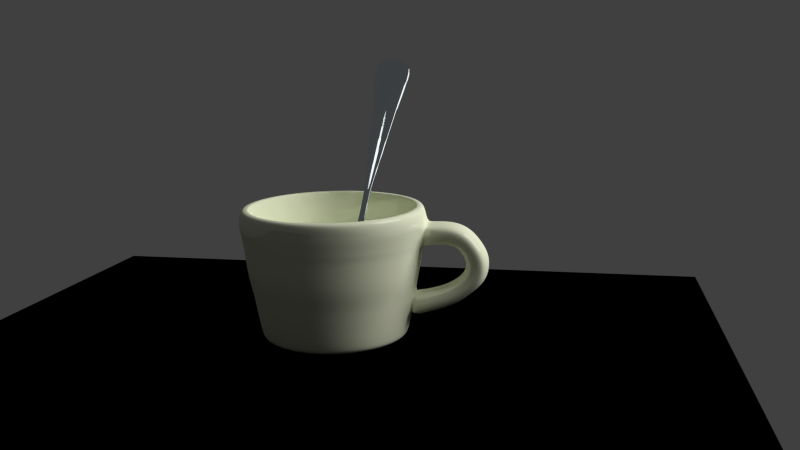 # Source: cup_BA_Fin2.blend  (saved by Blender 2.70.0; exported with 4.5.12 LTS)
import bpy
from mathutils import Matrix  # noqa: F401  (used for matrix-valued properties, if any)

bpy.ops.wm.read_factory_settings(use_empty=True)
scene = bpy.context.scene
scene.name = 'Scene'

# ---- collections
col_collection_1 = bpy.data.collections.new('Collection 1'); scene.collection.children.link(col_collection_1)

# ---- materials (node trees are filled in below, after node groups)
mat_material_003 = bpy.data.materials.new('Material.003')
mat_material_003.alpha_threshold = 0.0
mat_material_003.roughness = 0.5
mat_material_003.line_color = (0.0, 0.0, 0.0, 1.0)
mat_material_001 = bpy.data.materials.new('Material.001')
mat_material_001.alpha_threshold = 0.0
mat_material_001.roughness = 0.5
mat_material_001.line_color = (0.0, 0.0, 0.0, 1.0)
mat_steel = bpy.data.materials.new('Steel')
mat_steel.alpha_threshold = 0.0
mat_steel.preview_render_type = 'CUBE'
mat_steel.roughness = 0.5
mat_steel.line_color = (0.0, 0.0, 0.0, 1.0)
mat_material = bpy.data.materials.new('Material')
mat_material.alpha_threshold = 0.0
mat_material.preview_render_type = 'CUBE'
mat_material.diffuse_color = (0.02742, 0.02567, 0.1679, 1.0)
mat_material.roughness = 0.5
mat_material.line_color = (0.0, 0.0, 0.0, 1.0)

# ---- material node trees
mat_material_003.use_nodes = True; mat_material_003.node_tree.nodes.clear()
_N = mat_material_003.node_tree.nodes; _L = mat_material_003.node_tree.links
n0 = _N.new('ShaderNodeOutputMaterial'); n0.name = 'Material Output'; n0.location = (300, 300)
n1 = _N.new('ShaderNodeEmission'); n1.name = 'Emission'; n1.location = (110, 300)
n1.inputs[0].default_value = (0.8, 0.7925, 0.7698, 1.0)
n1.inputs[1].default_value = 10.0
_L.new(n1.outputs[0], n0.inputs[0])
n0.is_active_output = True
mat_material_001.use_nodes = True; mat_material_001.node_tree.nodes.clear()
_N = mat_material_001.node_tree.nodes; _L = mat_material_001.node_tree.links
n0 = _N.new('ShaderNodeOutputMaterial'); n0.name = 'Material Output'; n0.location = (300, 300)
n1 = _N.new('ShaderNodeMixShader'); n1.name = 'Mix Shader'; n1.location = (110, 300)
n1.inputs[0].default_value = 0.14
n2 = _N.new('ShaderNodeBsdfDiffuse'); n2.name = 'Diffuse BSDF'; n2.location = (-90, 300)
n2.inputs[0].default_value = (0.9577, 1.0, 0.7596, 1.0)
n3 = _N.new('ShaderNodeBsdfAnisotropic'); n3.name = 'Glossy BSDF'; n3.location = (-90, 300)
n3.distribution = 'BECKMANN'
n3.inputs[1].default_value = 0.0
_L.new(n1.outputs[0], n0.inputs[0])
_L.new(n2.outputs[0], n1.inputs[1])
_L.new(n3.outputs[0], n1.inputs[2])
n0.is_active_output = True
mat_steel.use_nodes = True; mat_steel.node_tree.nodes.clear()
_N = mat_steel.node_tree.nodes; _L = mat_steel.node_tree.links
n0 = _N.new('ShaderNodeOutputMaterial'); n0.name = 'Material Output'; n0.location = (300, 300)
n1 = _N.new('ShaderNodeBsdfAnisotropic'); n1.name = 'Anisotropic BSDF'; n1.location = (100, 300)
n1.distribution = 'BECKMANN'
n1.inputs[0].default_value = (0.8735, 0.9611, 1.0, 1.0)
n1.inputs[1].default_value = 0.0
n1.inputs[2].default_value = 0.7
_L.new(n1.outputs[0], n0.inputs[0])
n0.is_active_output = True

# ---- world
world_world = bpy.data.worlds.new('World'); scene.world = world_world
world_world.color = (0.05088, 0.05088, 0.05088)
world_world.use_sun_shadow = False
world_world.sun_shadow_jitter_overblur = 0.0
world_world.cycles.sampling_method = 'MANUAL'
world_world.cycles.sample_map_resolution = 256

# ---- cameras
cam_camera = bpy.data.cameras.new('Camera')
cam_camera.clip_end = 100.0
cam_camera.lens = 35.0
cam_camera.sensor_width = 32.0
cam_camera.sensor_height = 18.0
cam_camera.ortho_scale = 7.314
cam_camera.dof.focus_distance = 0.0

# ---- meshes
me_plane_001 = bpy.data.meshes.new('Plane.001')
me_plane_001.from_pydata([(-1.0, -1.0, 0.0), (1.0, -1.0, 0.0), (-1.0, 1.0, 0.0), (1.0, 1.0, 0.0)], [], [(0, 1, 3, 2)])
me_plane_001.materials.append(mat_material_003)
me_plane_001.use_remesh_preserve_volume = False
me_plane_001.use_remesh_preserve_attributes = False
me_plane_001.use_mirror_vertex_groups = False
me_plane_001.update()
me_cylinder = bpy.data.meshes.new('Cylinder')
me_cylinder.from_pydata([(1.059, 0.2073, 0.5545), (1.067, 0.1995, 0.6003), (1.075, 0.1703, 0.6432), (1.081, 0.1117, 0.6751), (1.084, 0.01547, 0.6876), (1.082, -0.08353, 0.6805), (1.078, -0.1467, 0.6575), (1.07, -0.1769, 0.6163), (1.059, -0.1769, 0.5545), (1.047, -0.1608, 0.4918), (1.04, -0.1324, 0.4507), (1.036, -0.07816, 0.4282), (1.034, 0.01547, 0.4214), (1.037, 0.1117, 0.4339), (1.042, 0.1703, 0.4658), (1.05, 0.1995, 0.5088), (1.292, 0.2073, 0.5859), (1.303, 0.1995, 0.6253), (1.312, 0.1703, 0.6624), (1.32, 0.1117, 0.6898), (1.323, 0.01547, 0.7006), (1.321, -0.08353, 0.6945), (1.316, -0.1467, 0.6747), (1.306, -0.1769, 0.6392), (1.292, -0.1769, 0.5859), (1.278, -0.1608, 0.5319), (1.268, -0.1324, 0.4965), (1.263, -0.07816, 0.4771), (1.262, 0.01547, 0.4713), (1.264, 0.1117, 0.482), (1.272, 0.1703, 0.5095), (1.282, 0.1995, 0.5465), (1.455, 0.2073, 0.5204), (1.474, 0.1995, 0.5564), (1.492, 0.1703, 0.5902), (1.506, 0.1117, 0.6153), (1.511, 0.01547, 0.6251), (1.508, -0.08353, 0.6195), (1.498, -0.1467, 0.6014), (1.481, -0.1769, 0.569), (1.455, -0.1769, 0.5204), (1.428, -0.1608, 0.4711), (1.411, -0.1324, 0.4388), (1.401, -0.07816, 0.4211), (1.399, 0.01547, 0.4158), (1.404, 0.1117, 0.4256), (1.417, 0.1703, 0.4507), (1.435, 0.1995, 0.4845), (1.545, 0.2073, 0.3981), (1.578, 0.1995, 0.4242), (1.609, 0.1703, 0.4488), (1.631, 0.1117, 0.467), (1.64, 0.01547, 0.4742), (1.635, -0.08353, 0.4701), (1.619, -0.1467, 0.457), (1.589, -0.1769, 0.4334), (1.545, -0.1769, 0.3981), (1.5, -0.1608, 0.3622), (1.47, -0.1324, 0.3387), (1.454, -0.07816, 0.3259), (1.449, 0.01547, 0.322), (1.458, 0.1117, 0.3291), (1.481, 0.1703, 0.3473), (1.512, 0.1995, 0.3719), (1.595, 0.2073, 0.3076), (1.637, 0.1995, 0.3177), (1.676, 0.1703, 0.3272), (1.706, 0.1117, 0.3342), (1.717, 0.01547, 0.337), (1.71, -0.08353, 0.3354), (1.689, -0.1467, 0.3303), (1.652, -0.1769, 0.3212), (1.595, -0.1769, 0.3076), (1.538, -0.1608, 0.2937), (1.5, -0.1324, 0.2846), (1.48, -0.07816, 0.2797), (1.473, 0.01547, 0.2782), (1.485, 0.1117, 0.2809), (1.514, 0.1703, 0.288), (1.553, 0.1995, 0.2975), (1.598, 0.2073, 0.2018), (1.641, 0.1995, 0.1962), (1.681, 0.1703, 0.191), (1.711, 0.1117, 0.1871), (1.723, 0.01547, 0.1856), (1.716, -0.08353, 0.1864), (1.695, -0.1467, 0.1893), (1.656, -0.1769, 0.1943), (1.598, -0.1769, 0.2018), (1.54, -0.1608, 0.2095), (1.501, -0.1324, 0.2145), (1.48, -0.07816, 0.2173), (1.474, 0.01547, 0.2181), (1.485, 0.1117, 0.2166), (1.515, 0.1703, 0.2127), (1.555, 0.1995, 0.2074), (1.559, 0.2073, 0.08687), (1.598, 0.1995, 0.07021), (1.635, 0.1703, 0.05456), (1.662, 0.1117, 0.04295), (1.673, 0.01547, 0.0384), (1.667, -0.08353, 0.04099), (1.647, -0.1467, 0.04937), (1.612, -0.1769, 0.06438), (1.559, -0.1769, 0.08687), (1.505, -0.1608, 0.1097), (1.469, -0.1324, 0.1247), (1.45, -0.07816, 0.1329), (1.444, 0.01547, 0.1353), (1.455, 0.1117, 0.1308), (1.482, 0.1703, 0.1192), (1.519, 0.1995, 0.1035), (1.44, 0.2073, -0.01453), (1.468, 0.1995, -0.03854), (1.494, 0.1703, -0.0611), (1.514, 0.1117, -0.07784), (1.522, 0.01547, -0.0844), (1.517, -0.08353, -0.08066), (1.503, -0.1467, -0.06858), (1.478, -0.1769, -0.04695), (1.44, -0.1769, -0.01453), (1.401, -0.1608, 0.01841), (1.376, -0.1324, 0.03998), (1.362, -0.07816, 0.05177), (1.358, 0.01547, 0.05534), (1.366, 0.1117, 0.04878), (1.385, 0.1703, 0.03204), (1.412, 0.1995, 0.009476), (1.323, 0.2073, -0.09411), (1.355, 0.1995, -0.1205), (1.385, 0.1703, -0.1453), (1.407, 0.1117, -0.1637), (1.416, 0.01547, -0.1709), (1.411, -0.08353, -0.1668), (1.395, -0.1467, -0.1535), (1.366, -0.1769, -0.1297), (1.323, -0.1769, -0.09411), (1.279, -0.1608, -0.0579), (1.25, -0.1324, -0.03419), (1.234, -0.07816, -0.02123), (1.229, 0.01547, -0.01731), (1.238, 0.1117, -0.02452), (1.26, 0.1703, -0.04292), (1.29, 0.1995, -0.06772), (1.205, 0.2073, -0.1409), (1.237, 0.1995, -0.1719), (1.267, 0.1703, -0.201), (1.289, 0.1117, -0.2226), (1.298, 0.01547, -0.2311), (1.293, -0.08353, -0.2263), (1.277, -0.1467, -0.2107), (1.248, -0.1769, -0.1828), (1.205, -0.1769, -0.1409), (1.162, -0.1608, -0.09838), (1.133, -0.1324, -0.07052), (1.117, -0.07816, -0.05531), (1.113, 0.01547, -0.0507), (1.121, 0.1117, -0.05917), (1.144, 0.1703, -0.08078), (1.173, 0.1995, -0.1099), (1.069, 0.2046, -0.1834), (1.092, 0.1968, -0.2181), (1.114, 0.1681, -0.2507), (1.13, 0.1103, -0.2749), (1.136, 0.01547, -0.2843), (1.133, -0.08209, -0.2789), (1.121, -0.1443, -0.2615), (1.1, -0.1741, -0.2303), (1.069, -0.1741, -0.1834), (1.037, -0.1582, -0.1359), (1.017, -0.1302, -0.1047), (1.005, -0.0768, -0.08768), (1.002, 0.01547, -0.08253), (1.008, 0.1103, -0.092), (1.024, 0.1681, -0.1162), (1.046, 0.1968, -0.1488), (0.9151, 0.2073, -0.2193), (0.9083, 0.1995, -0.2656), (0.902, 0.1703, -0.3091), (0.8972, 0.1117, -0.3414), (0.8954, 0.01547, -0.3541), (0.8964, -0.08353, -0.3469), (0.8998, -0.1467, -0.3236), (0.9059, -0.1769, -0.2819), (0.9151, -0.1769, -0.2193), (0.9244, -0.1608, -0.1558), (0.9305, -0.1324, -0.1141), (0.9338, -0.07816, -0.09141), (0.9348, 0.01547, -0.08452), (0.933, 0.1117, -0.09717), (0.9283, 0.1703, -0.1295), (0.9219, 0.1995, -0.173), (2.502e-08, 6.005e-08, -0.6235), (2.502e-08, 0.7827, -0.6235), (-1.105e-09, 1.054, 0.8323), (0.1527, 0.7677, -0.6235), (0.1964, 1.034, 0.8323), (0.2995, 0.7231, -0.6235), (0.3852, 0.9741, 0.8323), (0.4348, 0.6508, -0.6235), (0.5593, 0.8767, 0.8323), (0.5535, 0.5535, -0.6235), (0.7118, 0.7455, 0.8323), (0.6508, 0.4348, -0.6235), (0.837, 0.5858, 0.8323), (0.7231, 0.2995, -0.6235), (0.93, 0.4035, 0.8323), (0.7677, 0.1527, -0.6235), (0.9873, 0.2057, 0.8323), (0.7827, 1.191e-07, -0.6235), (1.007, 6.44e-08, 0.8323), (0.7677, -0.1527, -0.6235), (0.9873, -0.2057, 0.8323), (0.7231, -0.2995, -0.6235), (0.93, -0.4035, 0.8323), (0.6508, -0.4348, -0.6235), (0.837, -0.5858, 0.8323), (0.5535, -0.5535, -0.6235), (0.7118, -0.7455, 0.8323), (0.4348, -0.6508, -0.6235), (0.5593, -0.8767, 0.8323), (0.2995, -0.7231, -0.6235), (0.3852, -0.9741, 0.8323), (0.1527, -0.7677, -0.6235), (0.1964, -1.034, 0.8323), (-2.3e-07, -0.7827, -0.6235), (-3.291e-07, -1.054, 0.8323), (-0.1527, -0.7677, -0.6235), (-0.1964, -1.034, 0.8323), (-0.2995, -0.7231, -0.6235), (-0.3852, -0.9741, 0.8323), (-0.4348, -0.6508, -0.6235), (-0.5593, -0.8767, 0.8323), (-0.5535, -0.5535, -0.6235), (-0.7118, -0.7455, 0.8323), (-0.6508, -0.4348, -0.6235), (-0.837, -0.5858, 0.8323), (-0.7231, -0.2995, -0.6235), (-0.93, -0.4035, 0.8323), (-0.7677, -0.1527, -0.6235), (-0.9873, -0.2057, 0.8323), (-0.7827, 8.158e-07, -0.6235), (-1.007, 1.003e-06, 0.8323), (-0.7677, 0.1527, -0.6235), (-0.9873, 0.2057, 0.8323), (-0.7231, 0.2995, -0.6235), (-0.93, 0.4035, 0.8323), (-0.6508, 0.4348, -0.6235), (-0.837, 0.5858, 0.8323), (-0.5535, 0.5535, -0.6235), (-0.7118, 0.7455, 0.8323), (-0.4348, 0.6508, -0.6235), (-0.5593, 0.8767, 0.8323), (-0.2995, 0.7231, -0.6235), (-0.3852, 0.9741, 0.8323), (-0.1527, 0.7677, -0.6235), (-0.1964, 1.034, 0.8323), (2.096e-08, 0.8235, -0.5579), (1.121e-08, 0.9067, -0.08121), (-0.0007991, 0.9685, 0.2421), (-1.475e-09, 1.027, 0.6384), (0.2004, 1.007, 0.6384), (0.1881, 0.9499, 0.2421), (0.1769, 0.8893, -0.08121), (0.1607, 0.8077, -0.5579), (0.393, 0.9489, 0.6384), (0.3698, 0.8948, 0.2421), (0.347, 0.8377, -0.08121), (0.3151, 0.7608, -0.5579), (0.5706, 0.8539, 0.6384), (0.5373, 0.8053, 0.2421), (0.5037, 0.7539, -0.08121), (0.4575, 0.6847, -0.5579), (0.7262, 0.7262, 0.6384), (0.684, 0.6848, 0.2421), (0.6412, 0.6412, -0.08121), (0.5823, 0.5823, -0.5579), (0.8539, 0.5706, 0.6384), (0.8045, 0.5381, 0.2421), (0.7539, 0.5037, -0.08121), (0.6847, 0.4575, -0.5579), (0.9489, 0.393, 0.6384), (0.894, 0.3706, 0.2421), (0.8377, 0.347, -0.08121), (0.7608, 0.3151, -0.5579), (1.007, 0.2004, 0.6384), (0.9491, 0.1889, 0.2421), (0.8717, 0.2118, -0.08121), (0.8077, 0.1607, -0.5579), (0.9677, 2.44e-07, 0.2421), (0.9058, 0.01312, -0.08121), (0.8235, 1.125e-07, -0.5579), (1.007, -0.2004, 0.6384), (0.9491, -0.1889, 0.2421), (0.8884, -0.1638, -0.08121), (0.8077, -0.1607, -0.5579), (0.9489, -0.393, 0.6384), (0.894, -0.3706, 0.2421), (0.8377, -0.347, -0.08121), (0.7608, -0.3151, -0.5579), (0.8539, -0.5706, 0.6384), (0.8045, -0.5381, 0.2421), (0.7539, -0.5037, -0.08121), (0.6847, -0.4575, -0.5579), (0.7262, -0.7262, 0.6384), (0.684, -0.6848, 0.2421), (0.6412, -0.6412, -0.08121), (0.5823, -0.5823, -0.5579), (0.5706, -0.8539, 0.6384), (0.5373, -0.8053, 0.2421), (0.5037, -0.7539, -0.08121), (0.4575, -0.6847, -0.5579), (0.393, -0.9489, 0.6384), (0.3698, -0.8948, 0.2421), (0.347, -0.8377, -0.08121), (0.3151, -0.7608, -0.5579), (0.2004, -1.007, 0.6384), (0.1881, -0.9499, 0.2421), (0.1769, -0.8893, -0.08121), (0.1607, -0.8077, -0.5579), (-3.361e-07, -1.027, 0.6384), (-0.0007994, -0.9685, 0.2421), (-2.842e-07, -0.9067, -0.08121), (-2.474e-07, -0.8235, -0.5579), (-0.2004, -1.007, 0.6384), (-0.1897, -0.9499, 0.2421), (-0.1769, -0.8893, -0.08121), (-0.1607, -0.8077, -0.5579), (-0.393, -0.9489, 0.6384), (-0.3714, -0.8948, 0.2421), (-0.347, -0.8377, -0.08121), (-0.3151, -0.7608, -0.5579), (-0.5706, -0.8539, 0.6384), (-0.5389, -0.8053, 0.2421), (-0.5037, -0.7539, -0.08121), (-0.4575, -0.6847, -0.5579), (-0.7262, -0.7262, 0.6384), (-0.6856, -0.6848, 0.2421), (-0.6412, -0.6412, -0.08121), (-0.5823, -0.5823, -0.5579), (-0.8539, -0.5706, 0.6384), (-0.8061, -0.5381, 0.2421), (-0.7539, -0.5037, -0.08121), (-0.6847, -0.4575, -0.5579), (-0.9489, -0.393, 0.6384), (-0.8956, -0.3706, 0.2421), (-0.8377, -0.347, -0.08121), (-0.7608, -0.3151, -0.5579), (-1.007, -0.2004, 0.6384), (-0.9507, -0.1889, 0.2421), (-0.8893, -0.1769, -0.08121), (-0.8077, -0.1607, -0.5579), (-1.027, 9.84e-07, 0.6384), (-0.9693, 1.106e-06, 0.2421), (-0.9067, 9.034e-07, -0.08121), (-0.8235, 8.455e-07, -0.5579), (-1.007, 0.2004, 0.6384), (-0.9507, 0.1889, 0.2421), (-0.8893, 0.1769, -0.08121), (-0.8077, 0.1607, -0.5579), (-0.9489, 0.393, 0.6384), (-0.8956, 0.3706, 0.2421), (-0.8377, 0.347, -0.08121), (-0.7608, 0.3151, -0.5579), (-0.8539, 0.5706, 0.6384), (-0.8061, 0.5381, 0.2421), (-0.7539, 0.5038, -0.08121), (-0.6847, 0.4575, -0.5579), (-0.7262, 0.7262, 0.6384), (-0.6856, 0.6848, 0.2421), (-0.6412, 0.6412, -0.08121), (-0.5823, 0.5823, -0.5579), (-0.5706, 0.8539, 0.6384), (-0.5389, 0.8053, 0.2421), (-0.5037, 0.7539, -0.08121), (-0.4575, 0.6847, -0.5579), (-0.393, 0.9489, 0.6384), (-0.3714, 0.8948, 0.2421), (-0.347, 0.8377, -0.08121), (-0.3151, 0.7608, -0.5579), (-0.2004, 1.007, 0.6384), (-0.1897, 0.9499, 0.2421), (-0.1769, 0.8893, -0.08121), (-0.1607, 0.8077, -0.5579), (4.736e-09, 0.9954, 0.8468), (0.1854, 0.9763, 0.8468), (0.3637, 0.9196, 0.8468), (0.528, 0.8276, 0.8468), (0.672, 0.7039, 0.8468), (0.7902, 0.553, 0.8468), (0.878, 0.3809, 0.8468), (0.9321, 0.1942, 0.8468), (0.9503, 7.684e-08, 0.8468), (0.9321, -0.1942, 0.8468), (0.878, -0.3809, 0.8468), (0.7902, -0.553, 0.8468), (0.672, -0.7039, 0.8468), (0.528, -0.8276, 0.8468), (0.3637, -0.9196, 0.8468), (0.1854, -0.9763, 0.8468), (-3.049e-07, -0.9954, 0.8468), (-0.1854, -0.9763, 0.8468), (-0.3637, -0.9196, 0.8468), (-0.528, -0.8276, 0.8468), (-0.672, -0.7039, 0.8468), (-0.7902, -0.553, 0.8468), (-0.878, -0.3809, 0.8468), (-0.9321, -0.1942, 0.8468), (-0.9503, 9.628e-07, 0.8468), (-0.9321, 0.1942, 0.8468), (-0.878, 0.3809, 0.8468), (-0.7902, 0.553, 0.8468), (-0.672, 0.7039, 0.8468), (-0.528, 0.8276, 0.8468), (-0.3637, 0.9196, 0.8468), (-0.1854, 0.9763, 0.8468), (8.205e-09, 0.9658, 0.8382), (0.1799, 0.9472, 0.8382), (0.3529, 0.8922, 0.8382), (0.5123, 0.803, 0.8382), (0.652, 0.6829, 0.8382), (0.7667, 0.5365, 0.8382), (0.8519, 0.3696, 0.8382), (0.9043, 0.1884, 0.8382), (0.9221, 8.276e-08, 0.8382), (0.9043, -0.1884, 0.8382), (0.8519, -0.3696, 0.8382), (0.7667, -0.5365, 0.8382), (0.652, -0.6829, 0.8382), (0.5123, -0.803, 0.8382), (0.3529, -0.8922, 0.8382), (0.1799, -0.9472, 0.8382), (-2.922e-07, -0.9658, 0.8382), (-0.1799, -0.9472, 0.8382), (-0.3529, -0.8922, 0.8382), (-0.5123, -0.803, 0.8382), (-0.652, -0.6829, 0.8382), (-0.7667, -0.5365, 0.8382), (-0.8519, -0.3696, 0.8382), (-0.9043, -0.1884, 0.8382), (-0.9221, 9.424e-07, 0.8382), (-0.9043, 0.1884, 0.8382), (-0.8519, 0.3696, 0.8382), (-0.7667, 0.5365, 0.8382), (-0.652, 0.6829, 0.8382), (-0.5123, 0.803, 0.8382), (-0.3529, 0.8922, 0.8382), (-0.1799, 0.9472, 0.8382), (8.205e-09, 0.9658, 0.8382), (0.1799, 0.9472, 0.8382), (0.3529, 0.8922, 0.8382), (0.5123, 0.803, 0.8382), (0.652, 0.6829, 0.8382), (0.7667, 0.5365, 0.8382), (0.8519, 0.3696, 0.8382), (0.9043, 0.1884, 0.8382), (0.9221, 8.276e-08, 0.8382), (0.9043, -0.1884, 0.8382), (0.8519, -0.3696, 0.8382), (0.7667, -0.5365, 0.8382), (0.652, -0.6829, 0.8382), (0.5123, -0.803, 0.8382), (0.3529, -0.8922, 0.8382), (0.1799, -0.9472, 0.8382), (-2.922e-07, -0.9658, 0.8382), (-0.1799, -0.9472, 0.8382), (-0.3529, -0.8922, 0.8382), (-0.5123, -0.803, 0.8382), (-0.652, -0.6829, 0.8382), (-0.7667, -0.5365, 0.8382), (-0.8519, -0.3696, 0.8382), (-0.9043, -0.1884, 0.8382), (-0.9221, 9.424e-07, 0.8382), (-0.9043, 0.1884, 0.8382), (-0.8519, 0.3696, 0.8382), (-0.7667, 0.5365, 0.8382), (-0.652, 0.6829, 0.8382), (-0.5123, 0.803, 0.8382), (-0.3529, 0.8922, 0.8382), (-0.1799, 0.9472, 0.8382), (3.066e-08, 0.7654, -0.4834), (0.1493, 0.7506, -0.4834), (0.2929, 0.7071, -0.4834), (0.4252, 0.6364, -0.4834), (0.5412, 0.5412, -0.4834), (0.6364, 0.4252, -0.4834), (0.7071, 0.2929, -0.4834), (0.7506, 0.1493, -0.4834), (0.7654, 1.251e-07, -0.4834), (0.7506, -0.1493, -0.4834), (0.7071, -0.2929, -0.4834), (0.6364, -0.4252, -0.4834), (0.5412, -0.5412, -0.4834), (0.4252, -0.6364, -0.4834), (0.2929, -0.7071, -0.4834), (0.1493, -0.7506, -0.4834), (-2.187e-07, -0.7654, -0.4834), (-0.1493, -0.7506, -0.4834), (-0.2929, -0.7071, -0.4834), (-0.4252, -0.6364, -0.4834), (-0.5412, -0.5412, -0.4834), (-0.6364, -0.4252, -0.4834), (-0.7071, -0.2929, -0.4834), (-0.7506, -0.1493, -0.4834), (-0.7654, 8.064e-07, -0.4834), (-0.7506, 0.1493, -0.4834), (-0.7071, 0.2929, -0.4834), (-0.6364, 0.4252, -0.4834), (-0.5412, 0.5412, -0.4834), (-0.4252, 0.6364, -0.4834), (-0.2929, 0.7071, -0.4834), (-0.1493, 0.7506, -0.4834), (1.309e-07, 2.906e-07, -0.4834), (2.43e-09, 0.9873, 0.4207), (0.1926, 0.9684, 0.4207), (0.3778, 0.9122, 0.4207), (0.5485, 0.8209, 0.4207), (0.6982, 0.6982, 0.4207), (0.8209, 0.5485, 0.4207), (0.9122, 0.3778, 0.4207), (0.9684, 0.1926, 0.4207), (0.9873, 7.848e-08, 0.4207), (0.9684, -0.1926, 0.4207), (0.9122, -0.3778, 0.4207), (0.8209, -0.5485, 0.4207), (0.6982, -0.6982, 0.4207), (0.5485, -0.8209, 0.4207), (0.3778, -0.9122, 0.4207), (0.1926, -0.9684, 0.4207), (-3.193e-07, -0.9873, 0.4207), (-0.1926, -0.9684, 0.4207), (-0.3778, -0.9122, 0.4207), (-0.5485, -0.8209, 0.4207), (-0.6982, -0.6982, 0.4207), (-0.821, -0.5485, 0.4207), (-0.9122, -0.3778, 0.4207), (-0.9684, -0.1926, 0.4207), (-0.9873, 9.573e-07, 0.4207), (-0.9684, 0.1926, 0.4207), (-0.9122, 0.3778, 0.4207), (-0.8209, 0.5485, 0.4207), (-0.6982, 0.6982, 0.4207), (-0.5485, 0.821, 0.4207), (-0.3778, 0.9122, 0.4207), (-0.1926, 0.9684, 0.4207), (-2.364e-09, 1.035, 0.7127), (0.2019, 1.015, 0.7127), (0.3961, 0.9563, 0.7127), (0.5751, 0.8607, 0.7127), (0.732, 0.732, 0.7127), (0.8607, 0.5751, 0.7127), (0.9563, 0.3961, 0.7127), (1.015, 0.2019, 0.7127), (1.035, 6.822e-08, 0.7127), (1.015, -0.2019, 0.7127), (0.9563, -0.3961, 0.7127), (0.8607, -0.5751, 0.7127), (0.732, -0.732, 0.7127), (0.5751, -0.8607, 0.7127), (0.3961, -0.9563, 0.7127), (0.2019, -1.015, 0.7127), (-3.397e-07, -1.035, 0.7127), (-0.2019, -1.015, 0.7127), (-0.3961, -0.9563, 0.7127), (-0.5751, -0.8607, 0.7127), (-0.732, -0.732, 0.7127), (-0.8607, -0.5751, 0.7127), (-0.9563, -0.3961, 0.7127), (-1.015, -0.2019, 0.7127), (-1.035, 9.896e-07, 0.7127), (-1.015, 0.2019, 0.7127), (-0.9563, 0.3961, 0.7127), (-0.8607, 0.5751, 0.7127), (-0.732, 0.732, 0.7127), (-0.5751, 0.8607, 0.7127), (-0.3961, 0.9563, 0.7127), (-0.2019, 1.015, 0.7127), (1.312e-08, 0.8904, -0.1747), (0.1737, 0.8733, -0.1747), (0.3407, 0.8226, -0.1747), (0.4947, 0.7403, -0.1747), (0.6296, 0.6296, -0.1747), (0.7403, 0.4947, -0.1747), (0.8226, 0.3407, -0.1747), (0.8566, 0.1955, -0.1747), (0.8733, -0.1737, -0.1747), (0.8226, -0.3407, -0.1747), (0.7403, -0.4947, -0.1747), (0.6296, -0.6296, -0.1747), (0.4947, -0.7403, -0.1747), (0.3407, -0.8226, -0.1747), (0.1737, -0.8733, -0.1747), (-2.77e-07, -0.8904, -0.1747), (-0.1737, -0.8733, -0.1747), (-0.3407, -0.8226, -0.1747), (-0.4947, -0.7403, -0.1747), (-0.6296, -0.6296, -0.1747), (-0.7403, -0.4947, -0.1747), (-0.8226, -0.3407, -0.1747), (-0.8733, -0.1737, -0.1747), (-0.8904, 8.92e-07, -0.1747), (-0.8733, 0.1737, -0.1747), (-0.8226, 0.3407, -0.1747), (-0.7403, 0.4947, -0.1747), (-0.6296, 0.6296, -0.1747), (-0.4947, 0.7403, -0.1747), (-0.3407, 0.8226, -0.1747), (-0.1737, 0.8733, -0.1747), (1.686e-08, 0.8585, -0.3574), (0.1675, 0.842, -0.3574), (0.3285, 0.7932, -0.3574), (0.477, 0.7138, -0.3574), (0.6071, 0.6071, -0.3574), (0.7138, 0.477, -0.3574), (0.7932, 0.3285, -0.3574), (0.842, 0.1675, -0.3574), (0.8585, 1.057e-07, -0.3574), (0.842, -0.1675, -0.3574), (0.7932, -0.3285, -0.3574), (0.7138, -0.477, -0.3574), (0.6071, -0.6071, -0.3574), (0.477, -0.7138, -0.3574), (0.3285, -0.7932, -0.3574), (0.1675, -0.842, -0.3574), (-2.629e-07, -0.8585, -0.3574), (-0.1675, -0.842, -0.3574), (-0.3285, -0.7932, -0.3574), (-0.477, -0.7138, -0.3574), (-0.6071, -0.6071, -0.3574), (-0.7138, -0.477, -0.3574), (-0.7932, -0.3285, -0.3574), (-0.842, -0.1675, -0.3574), (-0.8585, 8.698e-07, -0.3574), (-0.842, 0.1675, -0.3574), (-0.7932, 0.3285, -0.3574), (-0.7138, 0.477, -0.3574), (-0.6071, 0.6071, -0.3574), (-0.477, 0.7138, -0.3574), (-0.3285, 0.7932, -0.3574), (-0.1675, 0.842, -0.3574), (0.897, 0.1023, -0.08121), (0.9583, 0.09523, 0.2421), (0.9778, 0.09708, 0.4207), (0.1966, 0.9884, 0.5326), (0.3856, 0.931, 0.5326), (0.5599, 0.8379, 0.5326), (0.7126, 0.7126, 0.5326), (0.8379, 0.5599, 0.5326), (0.931, 0.3856, 0.5326), (0.9884, 0.1966, 0.5326), (0.9884, -0.1966, 0.5326), (0.931, -0.3856, 0.5326), (0.8379, -0.5599, 0.5326), (0.7126, -0.7126, 0.5326), (0.5599, -0.8379, 0.5326), (0.3856, -0.931, 0.5326), (0.1966, -0.9884, 0.5326), (-3.279e-07, -1.008, 0.5326), (-0.1966, -0.9884, 0.5326), (-0.3856, -0.931, 0.5326), (-0.5599, -0.8379, 0.5326), (-0.7126, -0.7126, 0.5326), (-0.8379, -0.5599, 0.5326), (-0.931, -0.3856, 0.5326), (-0.9884, -0.1966, 0.5326), (-1.008, 9.71e-07, 0.5326), (-0.9884, 0.1966, 0.5326), (-0.931, 0.3856, 0.5326), (-0.8379, 0.5599, 0.5326), (-0.7126, 0.7126, 0.5326), (-0.5599, 0.8379, 0.5326), (-0.3856, 0.931, 0.5326), (-0.1966, 0.9884, 0.5326), (4.23e-10, 1.008, 0.5326), (0.897, -0.0764, -0.08121), (0.9583, -0.09561, 0.2421), (0.9777, -0.09747, 0.4207), (1.565e-08, 0.8688, -0.2984), (0.1695, 0.8521, -0.2984), (0.3325, 0.8027, -0.2984), (0.4827, 0.7224, -0.2984), (0.6143, 0.6143, -0.2984), (0.7224, 0.4827, -0.2984), (0.8027, 0.3325, -0.2984), (0.8467, 0.1765, -0.2984), (0.8521, -0.1695, -0.2984), (0.8027, -0.3325, -0.2984), (0.7224, -0.4827, -0.2984), (0.6143, -0.6143, -0.2984), (0.4827, -0.7224, -0.2984), (0.3325, -0.8027, -0.2984), (0.1695, -0.8521, -0.2984), (-2.674e-07, -0.8688, -0.2984), (-0.1695, -0.8521, -0.2984), (-0.3325, -0.8027, -0.2984), (-0.4827, -0.7224, -0.2984), (-0.6143, -0.6143, -0.2984), (-0.7224, -0.4827, -0.2984), (-0.8027, -0.3325, -0.2984), (-0.8521, -0.1695, -0.2984), (-0.8688, 8.77e-07, -0.2984), (-0.8521, 0.1695, -0.2984), (-0.8027, 0.3325, -0.2984), (-0.7224, 0.4827, -0.2984), (-0.6143, 0.6143, -0.2984), (-0.4827, 0.7224, -0.2984), (-0.3325, 0.8027, -0.2984), (-0.1695, 0.8521, -0.2984), (-0.0009344, 0.9476, 0.08555), (0.1839, 0.9294, 0.08555), (0.3617, 0.8755, 0.08555), (0.5255, 0.7879, 0.08555), (0.6691, 0.6701, 0.08555), (0.787, 0.5265, 0.08555), (0.8745, 0.3626, 0.08555), (0.9199, 0.2019, 0.08555), (0.9462, 0.0064, 0.08555), (0.928, -0.1785, 0.08555), (0.8745, -0.3626, 0.08555), (0.787, -0.5265, 0.08555), (0.6691, -0.6701, 0.08555), (0.5255, -0.7879, 0.08555), (0.3617, -0.8755, 0.08555), (0.1839, -0.9294, 0.08555), (-0.0009348, -0.9476, 0.08555), (-0.1858, -0.9294, 0.08555), (-0.3636, -0.8755, 0.08555), (-0.5274, -0.7879, 0.08555), (-0.671, -0.6701, 0.08555), (-0.7888, -0.5265, 0.08555), (-0.8764, -0.3626, 0.08555), (-0.9303, -0.1849, 0.08555), (-0.9485, -1.083e-05, 0.08555), (-0.9303, 0.1849, 0.08555), (-0.8764, 0.3626, 0.08555), (-0.7888, 0.5265, 0.08555), (-0.671, 0.6701, 0.08555), (-0.5274, 0.7879, 0.08555), (-0.3636, 0.8755, 0.08555), (-0.1858, 0.9294, 0.08555), (0.937, 0.09957, 0.08555), (0.937, -0.08715, 0.08555), (0.1951, 0.9806, 0.4766), (0.3827, 0.9237, 0.4766), (0.5556, 0.8313, 0.4766), (0.7071, 0.707, 0.4766), (0.8314, 0.5555, 0.4766), (0.9238, 0.3826, 0.4766), (0.9807, 0.1951, 0.4766), (0.9807, -0.1951, 0.4766), (0.9238, -0.3826, 0.4766), (0.8314, -0.5555, 0.4766), (0.7071, -0.707, 0.4766), (0.5556, -0.8313, 0.4766), (0.3827, -0.9237, 0.4766), (0.1951, -0.9806, 0.4766), (7.394e-05, -0.9998, 0.4766), (-0.195, -0.9806, 0.4766), (-0.3826, -0.9237, 0.4766), (-0.5554, -0.8313, 0.4766), (-0.7069, -0.707, 0.4766), (-0.8313, -0.5555, 0.4766), (-0.9237, -0.3826, 0.4766), (-0.9806, -0.1951, 0.4766), (-0.9998, 9.657e-07, 0.4766), (-0.9806, 0.1951, 0.4766), (-0.9237, 0.3826, 0.4766), (-0.8313, 0.5555, 0.4766), (-0.7069, 0.707, 0.4766), (-0.5554, 0.8313, 0.4766), (-0.3825, 0.9237, 0.4766), (-0.195, 0.9806, 0.4766), (7.426e-05, 0.9998, 0.4766)], [], [(0, 16, 31, 15), (1, 17, 16, 0), (2, 18, 17, 1), (3, 19, 18, 2), (4, 20, 19, 3), (5, 21, 20, 4), (6, 22, 21, 5), (7, 23, 22, 6), (8, 24, 23, 7), (9, 25, 24, 8), (10, 26, 25, 9), (11, 27, 26, 10), (12, 28, 27, 11), (13, 29, 28, 12), (14, 30, 29, 13), (15, 31, 30, 14), (16, 32, 47, 31), (17, 33, 32, 16), (18, 34, 33, 17), (19, 35, 34, 18), (20, 36, 35, 19), (21, 37, 36, 20), (22, 38, 37, 21), (23, 39, 38, 22), (24, 40, 39, 23), (25, 41, 40, 24), (26, 42, 41, 25), (27, 43, 42, 26), (28, 44, 43, 27), (29, 45, 44, 28), (30, 46, 45, 29), (31, 47, 46, 30), (32, 48, 63, 47), (33, 49, 48, 32), (34, 50, 49, 33), (35, 51, 50, 34), (36, 52, 51, 35), (37, 53, 52, 36), (38, 54, 53, 37), (39, 55, 54, 38), (40, 56, 55, 39), (41, 57, 56, 40), (42, 58, 57, 41), (43, 59, 58, 42), (44, 60, 59, 43), (45, 61, 60, 44), (46, 62, 61, 45), (47, 63, 62, 46), (48, 64, 79, 63), (49, 65, 64, 48), (50, 66, 65, 49), (51, 67, 66, 50), (52, 68, 67, 51), (53, 69, 68, 52), (54, 70, 69, 53), (55, 71, 70, 54), (56, 72, 71, 55), (57, 73, 72, 56), (58, 74, 73, 57), (59, 75, 74, 58), (60, 76, 75, 59), (61, 77, 76, 60), (62, 78, 77, 61), (63, 79, 78, 62), (64, 80, 95, 79), (65, 81, 80, 64), (66, 82, 81, 65), (67, 83, 82, 66), (68, 84, 83, 67), (69, 85, 84, 68), (70, 86, 85, 69), (71, 87, 86, 70), (72, 88, 87, 71), (73, 89, 88, 72), (74, 90, 89, 73), (75, 91, 90, 74), (76, 92, 91, 75), (77, 93, 92, 76), (78, 94, 93, 77), (79, 95, 94, 78), (80, 96, 111, 95), (81, 97, 96, 80), (82, 98, 97, 81), (83, 99, 98, 82), (84, 100, 99, 83), (85, 101, 100, 84), (86, 102, 101, 85), (87, 103, 102, 86), (88, 104, 103, 87), (89, 105, 104, 88), (90, 106, 105, 89), (91, 107, 106, 90), (92, 108, 107, 91), (93, 109, 108, 92), (94, 110, 109, 93), (95, 111, 110, 94), (96, 112, 127, 111), (97, 113, 112, 96), (98, 114, 113, 97), (99, 115, 114, 98), (100, 116, 115, 99), (101, 117, 116, 100), (102, 118, 117, 101), (103, 119, 118, 102), (104, 120, 119, 103), (105, 121, 120, 104), (106, 122, 121, 105), (107, 123, 122, 106), (108, 124, 123, 107), (109, 125, 124, 108), (110, 126, 125, 109), (111, 127, 126, 110), (112, 128, 143, 127), (113, 129, 128, 112), (114, 130, 129, 113), (115, 131, 130, 114), (116, 132, 131, 115), (117, 133, 132, 116), (118, 134, 133, 117), (119, 135, 134, 118), (120, 136, 135, 119), (121, 137, 136, 120), (122, 138, 137, 121), (123, 139, 138, 122), (124, 140, 139, 123), (125, 141, 140, 124), (126, 142, 141, 125), (127, 143, 142, 126), (128, 144, 159, 143), (129, 145, 144, 128), (130, 146, 145, 129), (131, 147, 146, 130), (132, 148, 147, 131), (133, 149, 148, 132), (134, 150, 149, 133), (135, 151, 150, 134), (136, 152, 151, 135), (137, 153, 152, 136), (138, 154, 153, 137), (139, 155, 154, 138), (140, 156, 155, 139), (141, 157, 156, 140), (142, 158, 157, 141), (143, 159, 158, 142), (144, 160, 175, 159), (145, 161, 160, 144), (146, 162, 161, 145), (147, 163, 162, 146), (148, 164, 163, 147), (149, 165, 164, 148), (150, 166, 165, 149), (151, 167, 166, 150), (152, 168, 167, 151), (153, 169, 168, 152), (154, 170, 169, 153), (155, 171, 170, 154), (156, 172, 171, 155), (157, 173, 172, 156), (158, 174, 173, 157), (159, 175, 174, 158), (160, 176, 191, 175), (161, 177, 176, 160), (162, 178, 177, 161), (163, 179, 178, 162), (164, 180, 179, 163), (165, 181, 180, 164), (166, 182, 181, 165), (167, 183, 182, 166), (168, 184, 183, 167), (169, 185, 184, 168), (170, 186, 185, 169), (171, 187, 186, 170), (172, 188, 187, 171), (173, 189, 188, 172), (174, 190, 189, 173), (175, 191, 190, 174), (192, 193, 195), (545, 194, 196, 546), (192, 195, 197), (546, 196, 198, 547), (192, 197, 199), (547, 198, 200, 548), (192, 199, 201), (548, 200, 202, 549), (192, 201, 203), (549, 202, 204, 550), (192, 203, 205), (550, 204, 206, 551), (192, 205, 207), (551, 206, 208, 552), (192, 207, 209), (552, 208, 210, 553), (192, 209, 211), (553, 210, 212, 554), (192, 211, 213), (554, 212, 214, 555), (192, 213, 215), (555, 214, 216, 556), (192, 215, 217), (556, 216, 218, 557), (192, 217, 219), (557, 218, 220, 558), (192, 219, 221), (558, 220, 222, 559), (192, 221, 223), (559, 222, 224, 560), (192, 223, 225), (560, 224, 226, 561), (192, 225, 227), (561, 226, 228, 562), (192, 227, 229), (562, 228, 230, 563), (192, 229, 231), (563, 230, 232, 564), (192, 231, 233), (564, 232, 234, 565), (192, 233, 235), (565, 234, 236, 566), (192, 235, 237), (566, 236, 238, 567), (192, 237, 239), (567, 238, 240, 568), (192, 239, 241), (568, 240, 242, 569), (192, 241, 243), (569, 242, 244, 570), (192, 243, 245), (570, 244, 246, 571), (192, 245, 247), (571, 246, 248, 572), (192, 247, 249), (572, 248, 250, 573), (192, 249, 251), (573, 250, 252, 574), (192, 251, 253), (574, 252, 254, 575), (192, 253, 255), (575, 254, 256, 576), (192, 255, 193), (576, 256, 194, 545), (193, 257, 264, 195), (577, 258, 263, 578), (708, 259, 262, 709), (673, 260, 261, 643), (195, 264, 268, 197), (578, 263, 267, 579), (709, 262, 266, 710), (643, 261, 265, 644), (197, 268, 272, 199), (579, 267, 271, 580), (710, 266, 270, 711), (644, 265, 269, 645), (199, 272, 276, 201), (580, 271, 275, 581), (711, 270, 274, 712), (645, 269, 273, 646), (201, 276, 280, 203), (581, 275, 279, 582), (712, 274, 278, 713), (646, 273, 277, 647), (203, 280, 284, 205), (582, 279, 283, 583), (713, 278, 282, 714), (647, 277, 281, 648), (205, 284, 288, 207), (583, 283, 287, 584), (714, 282, 286, 715), (648, 281, 285, 649), (207, 288, 291, 209), (740, 641, 289, 716), (209, 291, 295, 211), (741, 675, 293, 717), (211, 295, 299, 213), (585, 294, 298, 586), (717, 293, 297, 718), (650, 292, 296, 651), (213, 299, 303, 215), (586, 298, 302, 587), (718, 297, 301, 719), (651, 296, 300, 652), (215, 303, 307, 217), (587, 302, 306, 588), (719, 301, 305, 720), (652, 300, 304, 653), (217, 307, 311, 219), (588, 306, 310, 589), (720, 305, 309, 721), (653, 304, 308, 654), (219, 311, 315, 221), (589, 310, 314, 590), (721, 309, 313, 722), (654, 308, 312, 655), (221, 315, 319, 223), (590, 314, 318, 591), (722, 313, 317, 723), (655, 312, 316, 656), (223, 319, 323, 225), (591, 318, 322, 592), (723, 317, 321, 724), (656, 316, 320, 657), (225, 323, 327, 227), (592, 322, 326, 593), (724, 321, 325, 725), (657, 320, 324, 658), (227, 327, 331, 229), (593, 326, 330, 594), (725, 325, 329, 726), (658, 324, 328, 659), (229, 331, 335, 231), (594, 330, 334, 595), (726, 329, 333, 727), (659, 328, 332, 660), (231, 335, 339, 233), (595, 334, 338, 596), (727, 333, 337, 728), (660, 332, 336, 661), (233, 339, 343, 235), (596, 338, 342, 597), (728, 337, 341, 729), (661, 336, 340, 662), (235, 343, 347, 237), (597, 342, 346, 598), (729, 341, 345, 730), (662, 340, 344, 663), (237, 347, 351, 239), (598, 346, 350, 599), (730, 345, 349, 731), (663, 344, 348, 664), (239, 351, 355, 241), (599, 350, 354, 600), (731, 349, 353, 732), (664, 348, 352, 665), (241, 355, 359, 243), (600, 354, 358, 601), (732, 353, 357, 733), (665, 352, 356, 666), (243, 359, 363, 245), (601, 358, 362, 602), (733, 357, 361, 734), (666, 356, 360, 667), (245, 363, 367, 247), (602, 362, 366, 603), (734, 361, 365, 735), (667, 360, 364, 668), (247, 367, 371, 249), (603, 366, 370, 604), (735, 365, 369, 736), (668, 364, 368, 669), (249, 371, 375, 251), (604, 370, 374, 605), (736, 369, 373, 737), (669, 368, 372, 670), (251, 375, 379, 253), (605, 374, 378, 606), (737, 373, 377, 738), (670, 372, 376, 671), (253, 379, 383, 255), (606, 378, 382, 607), (738, 377, 381, 739), (671, 376, 380, 672), (255, 383, 257, 193), (607, 382, 258, 577), (739, 381, 259, 708), (672, 380, 260, 673), (256, 254, 414, 415), (234, 232, 403, 404), (196, 194, 384, 385), (212, 210, 392, 393), (244, 242, 408, 409), (200, 198, 386, 387), (222, 220, 397, 398), (254, 252, 413, 414), (232, 230, 402, 403), (210, 208, 391, 392), (242, 240, 407, 408), (198, 196, 385, 386), (220, 218, 396, 397), (194, 256, 415, 384), (252, 250, 412, 413), (230, 228, 401, 402), (208, 206, 390, 391), (240, 238, 406, 407), (218, 216, 395, 396), (250, 248, 411, 412), (228, 226, 400, 401), (206, 204, 389, 390), (238, 236, 405, 406), (216, 214, 394, 395), (248, 246, 410, 411), (204, 202, 388, 389), (226, 224, 399, 400), (236, 234, 404, 405), (214, 212, 393, 394), (246, 244, 409, 410), (202, 200, 387, 388), (224, 222, 398, 399), (411, 410, 442, 443), (389, 388, 420, 421), (400, 399, 431, 432), (409, 408, 440, 441), (387, 386, 418, 419), (398, 397, 429, 430), (407, 406, 438, 439), (385, 384, 416, 417), (396, 395, 427, 428), (384, 415, 447, 416), (405, 404, 436, 437), (394, 393, 425, 426), (414, 413, 445, 446), (403, 402, 434, 435), (392, 391, 423, 424), (412, 411, 443, 444), (401, 400, 432, 433), (390, 389, 421, 422), (410, 409, 441, 442), (388, 387, 419, 420), (399, 398, 430, 431), (408, 407, 439, 440), (386, 385, 417, 418), (397, 396, 428, 429), (406, 405, 437, 438), (395, 394, 426, 427), (415, 414, 446, 447), (404, 403, 435, 436), (393, 392, 424, 425), (413, 412, 444, 445), (402, 401, 433, 434), (391, 390, 422, 423), (445, 444, 476, 477), (434, 433, 465, 466), (423, 422, 454, 455), (443, 442, 474, 475), (421, 420, 452, 453), (432, 431, 463, 464), (441, 440, 472, 473), (419, 418, 450, 451), (430, 429, 461, 462), (439, 438, 470, 471), (417, 416, 448, 449), (428, 427, 459, 460), (416, 447, 479, 448), (437, 436, 468, 469), (426, 425, 457, 458), (446, 445, 477, 478), (435, 434, 466, 467), (424, 423, 455, 456), (444, 443, 475, 476), (433, 432, 464, 465), (422, 421, 453, 454), (442, 441, 473, 474), (420, 419, 451, 452), (431, 430, 462, 463), (440, 439, 471, 472), (418, 417, 449, 450), (429, 428, 460, 461), (438, 437, 469, 470), (427, 426, 458, 459), (447, 446, 478, 479), (436, 435, 467, 468), (425, 424, 456, 457), (479, 478, 510, 511), (468, 467, 499, 500), (457, 456, 488, 489), (477, 476, 508, 509), (466, 465, 497, 498), (455, 454, 486, 487), (475, 474, 506, 507), (453, 452, 484, 485), (464, 463, 495, 496), (473, 472, 504, 505), (451, 450, 482, 483), (462, 461, 493, 494), (471, 470, 502, 503), (449, 448, 480, 481), (460, 459, 491, 492), (448, 479, 511, 480), (469, 468, 500, 501), (458, 457, 489, 490), (478, 477, 509, 510), (467, 466, 498, 499), (456, 455, 487, 488), (476, 475, 507, 508), (465, 464, 496, 497), (454, 453, 485, 486), (474, 473, 505, 506), (452, 451, 483, 484), (463, 462, 494, 495), (472, 471, 503, 504), (450, 449, 481, 482), (461, 460, 492, 493), (470, 469, 501, 502), (459, 458, 490, 491), (502, 501, 512), (491, 490, 512), (511, 510, 512), (500, 499, 512), (489, 488, 512), (509, 508, 512), (498, 497, 512), (487, 486, 512), (507, 506, 512), (485, 484, 512), (496, 495, 512), (505, 504, 512), (483, 482, 512), (494, 493, 512), (503, 502, 512), (481, 480, 512), (492, 491, 512), (480, 511, 512), (501, 500, 512), (490, 489, 512), (510, 509, 512), (499, 498, 512), (488, 487, 512), (508, 507, 512), (497, 496, 512), (486, 485, 512), (506, 505, 512), (484, 483, 512), (495, 494, 512), (504, 503, 512), (482, 481, 512), (493, 492, 512), (259, 513, 514, 262), (262, 514, 515, 266), (266, 515, 516, 270), (270, 516, 517, 274), (274, 517, 518, 278), (278, 518, 519, 282), (282, 519, 520, 286), (641, 642, 521, 289), (675, 676, 522, 293), (293, 522, 523, 297), (297, 523, 524, 301), (301, 524, 525, 305), (305, 525, 526, 309), (309, 526, 527, 313), (313, 527, 528, 317), (317, 528, 529, 321), (321, 529, 530, 325), (325, 530, 531, 329), (329, 531, 532, 333), (333, 532, 533, 337), (337, 533, 534, 341), (341, 534, 535, 345), (345, 535, 536, 349), (349, 536, 537, 353), (353, 537, 538, 357), (357, 538, 539, 361), (361, 539, 540, 365), (365, 540, 541, 369), (369, 541, 542, 373), (373, 542, 543, 377), (377, 543, 544, 381), (381, 544, 513, 259), (260, 545, 546, 261), (261, 546, 547, 265), (265, 547, 548, 269), (269, 548, 549, 273), (273, 549, 550, 277), (277, 550, 551, 281), (281, 551, 552, 285), (292, 554, 555, 296), (296, 555, 556, 300), (300, 556, 557, 304), (304, 557, 558, 308), (308, 558, 559, 312), (312, 559, 560, 316), (316, 560, 561, 320), (320, 561, 562, 324), (324, 562, 563, 328), (328, 563, 564, 332), (332, 564, 565, 336), (336, 565, 566, 340), (340, 566, 567, 344), (344, 567, 568, 348), (348, 568, 569, 352), (352, 569, 570, 356), (356, 570, 571, 360), (360, 571, 572, 364), (364, 572, 573, 368), (368, 573, 574, 372), (372, 574, 575, 376), (376, 575, 576, 380), (380, 576, 545, 260), (677, 577, 578, 678), (678, 578, 579, 679), (679, 579, 580, 680), (680, 580, 581, 681), (681, 581, 582, 682), (682, 582, 583, 683), (683, 583, 584, 684), (685, 585, 586, 686), (686, 586, 587, 687), (687, 587, 588, 688), (688, 588, 589, 689), (689, 589, 590, 690), (690, 590, 591, 691), (691, 591, 592, 692), (692, 592, 593, 693), (693, 593, 594, 694), (694, 594, 595, 695), (695, 595, 596, 696), (696, 596, 597, 697), (697, 597, 598, 698), (698, 598, 599, 699), (699, 599, 600, 700), (700, 600, 601, 701), (701, 601, 602, 702), (702, 602, 603, 703), (703, 603, 604, 704), (704, 604, 605, 705), (705, 605, 606, 706), (706, 606, 607, 707), (707, 607, 577, 677), (257, 608, 609, 264), (264, 609, 610, 268), (268, 610, 611, 272), (272, 611, 612, 276), (276, 612, 613, 280), (280, 613, 614, 284), (284, 614, 615, 288), (288, 615, 616, 291), (291, 616, 617, 295), (295, 617, 618, 299), (299, 618, 619, 303), (303, 619, 620, 307), (307, 620, 621, 311), (311, 621, 622, 315), (315, 622, 623, 319), (319, 623, 624, 323), (323, 624, 625, 327), (327, 625, 626, 331), (331, 626, 627, 335), (335, 627, 628, 339), (339, 628, 629, 343), (343, 629, 630, 347), (347, 630, 631, 351), (351, 631, 632, 355), (355, 632, 633, 359), (359, 633, 634, 363), (363, 634, 635, 367), (367, 635, 636, 371), (371, 636, 637, 375), (375, 637, 638, 379), (379, 638, 639, 383), (383, 639, 608, 257), (4, 553, 554, 292, 650, 8, 7, 6, 5), (8, 650, 749, 522, 676, 521, 12, 11, 10, 9), (715, 286, 641, 740), (286, 520, 642, 641), (12, 521, 642, 13), (14, 13, 642, 520), (772, 673, 643, 742), (742, 643, 644, 743), (743, 644, 645, 744), (744, 645, 646, 745), (745, 646, 647, 746), (746, 647, 648, 747), (747, 648, 649, 748), (749, 650, 651, 750), (750, 651, 652, 751), (751, 652, 653, 752), (752, 653, 654, 753), (753, 654, 655, 754), (754, 655, 656, 755), (755, 656, 657, 756), (756, 657, 658, 757), (757, 658, 659, 758), (758, 659, 660, 759), (759, 660, 661, 760), (760, 661, 662, 761), (761, 662, 663, 762), (762, 663, 664, 763), (763, 664, 665, 764), (764, 665, 666, 765), (765, 666, 667, 766), (766, 667, 668, 767), (767, 668, 669, 768), (768, 669, 670, 769), (769, 670, 671, 770), (770, 671, 672, 771), (771, 672, 673, 772), (0, 15, 14, 520, 748, 649), (2, 1, 0, 649, 285), (3, 2, 285, 552, 553, 4), (190, 191, 584, 287, 640, 290, 188, 189), (186, 187, 188, 290, 674, 294, 585, 185), (716, 289, 675, 741), (289, 521, 676, 675), (185, 585, 685, 617, 616, 180, 181, 182, 183, 184), (608, 677, 678, 609), (609, 678, 679, 610), (610, 679, 680, 611), (611, 680, 681, 612), (612, 681, 682, 613), (613, 682, 683, 614), (614, 683, 684, 615), (617, 685, 686, 618), (618, 686, 687, 619), (619, 687, 688, 620), (620, 688, 689, 621), (621, 689, 690, 622), (622, 690, 691, 623), (623, 691, 692, 624), (624, 692, 693, 625), (625, 693, 694, 626), (626, 694, 695, 627), (627, 695, 696, 628), (628, 696, 697, 629), (629, 697, 698, 630), (630, 698, 699, 631), (631, 699, 700, 632), (632, 700, 701, 633), (633, 701, 702, 634), (634, 702, 703, 635), (635, 703, 704, 636), (636, 704, 705, 637), (637, 705, 706, 638), (638, 706, 707, 639), (639, 707, 677, 608), (178, 179, 180, 616, 615, 684, 584, 191, 176, 177), (258, 708, 709, 263), (263, 709, 710, 267), (267, 710, 711, 271), (271, 711, 712, 275), (275, 712, 713, 279), (279, 713, 714, 283), (283, 714, 715, 287), (640, 740, 716, 290), (674, 741, 717, 294), (294, 717, 718, 298), (298, 718, 719, 302), (302, 719, 720, 306), (306, 720, 721, 310), (310, 721, 722, 314), (314, 722, 723, 318), (318, 723, 724, 322), (322, 724, 725, 326), (326, 725, 726, 330), (330, 726, 727, 334), (334, 727, 728, 338), (338, 728, 729, 342), (342, 729, 730, 346), (346, 730, 731, 350), (350, 731, 732, 354), (354, 732, 733, 358), (358, 733, 734, 362), (362, 734, 735, 366), (366, 735, 736, 370), (370, 736, 737, 374), (374, 737, 738, 378), (378, 738, 739, 382), (382, 739, 708, 258), (287, 715, 740, 640), (290, 716, 741, 674), (513, 772, 742, 514), (514, 742, 743, 515), (515, 743, 744, 516), (516, 744, 745, 517), (517, 745, 746, 518), (518, 746, 747, 519), (519, 747, 748, 520), (522, 749, 750, 523), (523, 750, 751, 524), (524, 751, 752, 525), (525, 752, 753, 526), (526, 753, 754, 527), (527, 754, 755, 528), (528, 755, 756, 529), (529, 756, 757, 530), (530, 757, 758, 531), (531, 758, 759, 532), (532, 759, 760, 533), (533, 760, 761, 534), (534, 761, 762, 535), (535, 762, 763, 536), (536, 763, 764, 537), (537, 764, 765, 538), (538, 765, 766, 539), (539, 766, 767, 540), (540, 767, 768, 541), (541, 768, 769, 542), (542, 769, 770, 543), (543, 770, 771, 544), (544, 771, 772, 513)])
me_cylinder.polygons.foreach_set('use_smooth', [True] * 787)
me_cylinder.materials.append(mat_material_001)
me_cylinder.use_remesh_preserve_volume = False
me_cylinder.use_remesh_preserve_attributes = False
me_cylinder.use_mirror_vertex_groups = False
me_cylinder.update()
me_cube_002 = bpy.data.meshes.new('Cube.002')
me_cube_002.from_pydata([(-0.3148, 0.02519, -1.209), (-0.3148, 0.3148, -1.27), (0.3148, 0.3148, -1.27), (0.3148, 0.02519, -1.209), (-0.3771, -0.1358, 0.9755), (-0.3771, 0.1358, 0.9755), (0.3771, 0.1358, 0.9755), (0.3771, -0.1358, 0.9755), (-2.265, 1.055, -0.9991), (-2.688, 1.278, -0.8848), (-2.346, 1.098, -0.7384), (-1.401, 0.5986, -0.6711), (-1.0, 0.387, -0.6401), (-0.298, 0.01634, -0.6176), (-0.298, 0.01634, -0.5891), (-0.2266, -0.2266, -0.4974), (-0.2266, -0.2266, -0.4722), (-0.2388, -0.2388, -0.25), (-0.3073, -0.3073, -0.2065), (-0.5983, -0.2154, 0.1657), (-0.7494, -0.2698, 0.3188), (-0.9857, -0.3549, 0.5546), (-1.191, -0.3841, 0.6921), (-1.308, -0.2652, 0.8486), (-1.253, -0.3207, 0.931), (-1.253, 0.3207, 0.931), (-1.308, 0.2507, 0.8486), (-1.191, 0.3841, 0.6921), (-0.9857, 0.3549, 0.5546), (-0.7494, 0.2698, 0.3188), (-0.5983, 0.2154, 0.1657), (-0.3073, 0.3073, -0.2065), (-0.2388, 0.2388, -0.25), (-0.2266, 0.2266, -0.4722), (-0.2266, 0.2266, -0.4974), (-0.298, 0.298, -0.5496), (-0.298, 0.298, -0.5827), (-1.0, 1.0, -0.6089), (-1.401, 1.401, -0.6449), (-2.346, 2.346, -0.7231), (-2.688, 2.688, -0.8931), (-2.265, 2.265, -1.026), (1.253, 0.3207, 0.931), (1.309, 0.2507, 0.8486), (1.191, 0.3841, 0.6921), (0.9857, 0.3549, 0.5546), (0.7494, 0.2698, 0.3188), (0.5983, 0.2154, 0.1657), (0.3073, 0.3073, -0.2065), (0.2388, 0.2388, -0.25), (0.2266, 0.2266, -0.4722), (0.2266, 0.2266, -0.4974), (0.298, 0.298, -0.5496), (0.298, 0.298, -0.5827), (1.0, 1.0, -0.6089), (1.401, 1.401, -0.6449), (2.346, 2.346, -0.7231), (2.688, 2.688, -0.8931), (2.265, 2.265, -1.026), (1.253, -0.3207, 0.931), (1.309, -0.2652, 0.8486), (1.191, -0.3841, 0.6921), (0.9857, -0.3549, 0.5546), (0.7494, -0.2698, 0.3188), (0.5983, -0.2154, 0.1657), (0.3073, -0.3073, -0.2065), (0.2388, -0.2388, -0.25), (0.2266, -0.2266, -0.4722), (0.2266, -0.2266, -0.4974), (0.298, 0.01634, -0.5891), (0.298, 0.01634, -0.6176), (1.0, 0.387, -0.6401), (1.401, 0.5986, -0.6711), (2.346, 1.098, -0.7384), (2.688, 1.278, -0.8848), (2.265, 1.055, -0.9991), (-6.991e-09, -0.1661, 0.9755), (0.0, 0.3148, -1.27), (6.991e-09, -0.5297, 0.9755), (2.31e-07, 0.02519, -1.209), (-9.148e-13, 0.4294, 0.931), (9.93e-05, 0.3381, 0.8486), (-2.147e-08, 0.5142, 0.6921), (-1.997e-08, 0.4752, 0.5546), (-1.559e-08, 0.3613, 0.3188), (-1.278e-08, 0.2884, 0.1657), (-1.611e-08, 0.4114, -0.2065), (-1.15e-08, 0.3197, -0.25), (-1.951e-09, 0.2266, -0.4722), (-1.951e-09, 0.2266, -0.4974), (-1.951e-09, 0.298, -0.5496), (-1.951e-09, 0.298, -0.5827), (0.0, 1.0, -0.6089), (-3.981e-09, 1.401, -0.6449), (-3.981e-09, 2.346, -0.7231), (1.41e-08, 2.688, -0.8931), (1.266e-08, 2.265, -1.026), (9.219e-13, -0.7772, 0.931), (9.929e-05, -0.6281, 0.8486), (1.808e-08, -0.8621, 0.6921), (1.658e-08, -0.823, 0.5546), (1.22e-08, -0.7091, 0.3188), (9.398e-09, -0.6363, 0.1657), (1.553e-08, -0.7593, -0.2065), (1.309e-08, -0.3197, -0.25), (-1.951e-09, -0.2266, -0.4722), (-1.951e-09, -0.2266, -0.4974), (2.33e-07, 0.01634, -0.5891), (2.33e-07, 0.01634, -0.6176), (7.14e-08, 0.387, -0.6401), (-2.595e-08, 0.5986, -0.6711), (-2.461e-07, 1.098, -0.7384), (-3.077e-07, 1.278, -0.8848), (-2.107e-07, 1.055, -0.9991), (-1.148, 1.148, -1.201), (1.148, 1.148, -1.201), (1.148, 0.4649, -1.15), (-1.148, 0.4649, -1.15), (3.575e-09, 1.148, -1.201), (4.059e-08, 0.4649, -1.15), (-0.1574, 0.3148, -1.27), (-0.07161, -0.1588, 0.9755), (-0.6263, 0.375, 0.931), (-0.6541, 0.2944, 0.8486), (-0.5954, 0.4491, 0.6921), (-0.4928, 0.4151, 0.5546), (-0.3747, 0.3156, 0.3188), (-0.2992, 0.2519, 0.1657), (-0.1536, 0.3593, -0.2065), (-0.1194, 0.2792, -0.25), (-0.1133, 0.2266, -0.4722), (-0.1133, 0.2266, -0.4974), (-0.149, 0.298, -0.5496), (-0.149, 0.298, -0.5827), (-0.5, 1.0, -0.6089), (-0.7004, 1.401, -0.6449), (-1.173, 2.346, -0.7231), (-1.344, 2.688, -0.8931), (-1.133, 2.265, -1.026), (-0.1886, 0.1588, 0.9755), (-0.1574, 0.02519, -1.209), (-0.1662, -0.375, 0.931), (-0.1802, -0.3089, 0.8486), (-0.2261, -0.4491, 0.6921), (-0.2445, -0.4151, 0.5546), (-0.2457, -0.3156, 0.3188), (-0.1845, -0.2519, 0.1657), (-0.09632, -0.3593, -0.2065), (-0.04297, -0.2792, -0.25), (-0.1133, -0.2266, -0.4722), (-0.1133, -0.2266, -0.4974), (-0.149, 0.01634, -0.5891), (-0.149, 0.01634, -0.6176), (-0.5, 0.387, -0.6401), (-0.7004, 0.5986, -0.6711), (-1.173, 1.098, -0.7384), (-1.344, 1.278, -0.8848), (-1.133, 1.055, -0.9991), (-0.5738, 0.4649, -1.15), (-0.5738, 1.148, -1.201), (0.1886, 0.1588, 0.9755), (0.1574, 0.02519, -1.209), (0.1805, -0.375, 0.931), (0.1842, -0.3089, 0.8486), (0.2261, -0.4491, 0.6921), (0.2636, -0.4151, 0.5546), (0.2601, -0.3156, 0.3188), (0.1797, -0.2519, 0.1657), (0.09632, -0.3593, -0.2065), (0.03342, -0.2792, -0.25), (0.1133, -0.2266, -0.4722), (0.1133, -0.2266, -0.4974), (0.149, 0.01634, -0.5891), (0.149, 0.01634, -0.6176), (0.5, 0.387, -0.6401), (0.7004, 0.5986, -0.6711), (1.173, 1.098, -0.7384), (1.344, 1.278, -0.8848), (1.133, 1.055, -0.9991), (0.1574, 0.3148, -1.27), (0.07161, -0.1588, 0.9755), (0.6263, 0.375, 0.931), (0.6543, 0.2944, 0.8486), (0.5954, 0.4491, 0.6921), (0.4928, 0.4151, 0.5546), (0.3747, 0.3156, 0.3188), (0.2992, 0.2519, 0.1657), (0.1536, 0.3593, -0.2065), (0.1194, 0.2792, -0.25), (0.1133, 0.2266, -0.4722), (0.1133, 0.2266, -0.4974), (0.149, 0.298, -0.5496), (0.149, 0.298, -0.5827), (0.5, 1.0, -0.6089), (0.7004, 1.401, -0.6449), (1.173, 2.346, -0.7231), (1.344, 2.688, -0.8931), (1.133, 2.265, -1.026), (0.5738, 1.148, -1.201), (0.5738, 0.4649, -1.15)], [], [(117, 114, 1, 0), (198, 115, 2, 179), (115, 116, 3, 2), (158, 117, 0, 140), (161, 179, 2, 3), (121, 139, 5, 4), (4, 5, 25, 24), (24, 25, 26, 23), (23, 26, 27, 22), (22, 27, 28, 21), (21, 28, 29, 20), (20, 29, 30, 19), (19, 30, 31, 18), (18, 31, 32, 17), (17, 32, 33, 16), (16, 33, 34, 15), (15, 34, 35, 14), (14, 35, 36, 13), (13, 36, 37, 12), (12, 37, 38, 11), (11, 38, 39, 10), (10, 39, 40, 9), (9, 40, 41, 8), (160, 6, 42, 181), (181, 42, 43, 182), (182, 43, 44, 183), (183, 44, 45, 184), (184, 45, 46, 185), (185, 46, 47, 186), (186, 47, 48, 187), (187, 48, 49, 188), (188, 49, 50, 189), (189, 50, 51, 190), (190, 51, 52, 191), (191, 52, 53, 192), (192, 53, 54, 193), (193, 54, 55, 194), (194, 55, 56, 195), (195, 56, 57, 196), (196, 57, 58, 197), (6, 7, 59, 42), (42, 59, 60, 43), (43, 60, 61, 44), (44, 61, 62, 45), (45, 62, 63, 46), (46, 63, 64, 47), (47, 64, 65, 48), (48, 65, 66, 49), (49, 66, 67, 50), (50, 67, 68, 51), (51, 68, 69, 52), (52, 69, 70, 53), (53, 70, 71, 54), (54, 71, 72, 55), (55, 72, 73, 56), (56, 73, 74, 57), (57, 74, 75, 58), (121, 4, 24, 141), (141, 24, 23, 142), (142, 23, 22, 143), (143, 22, 21, 144), (144, 21, 20, 145), (145, 20, 19, 146), (146, 19, 18, 147), (147, 18, 17, 148), (148, 17, 16, 149), (149, 16, 15, 150), (150, 15, 14, 151), (151, 14, 13, 152), (152, 13, 12, 153), (153, 12, 11, 154), (154, 11, 10, 155), (155, 10, 9, 156), (156, 9, 8, 157), (159, 118, 77, 120), (199, 119, 79, 161), (140, 120, 77, 79), (180, 160, 76, 78), (139, 76, 80, 122), (122, 80, 81, 123), (123, 81, 82, 124), (124, 82, 83, 125), (125, 83, 84, 126), (126, 84, 85, 127), (127, 85, 86, 128), (128, 86, 87, 129), (129, 87, 88, 130), (130, 88, 89, 131), (131, 89, 90, 132), (132, 90, 91, 133), (133, 91, 92, 134), (134, 92, 93, 135), (135, 93, 94, 136), (136, 94, 95, 137), (137, 95, 96, 138), (180, 78, 97, 162), (162, 97, 98, 163), (163, 98, 99, 164), (164, 99, 100, 165), (165, 100, 101, 166), (166, 101, 102, 167), (167, 102, 103, 168), (168, 103, 104, 169), (169, 104, 105, 170), (170, 105, 106, 171), (171, 106, 107, 172), (172, 107, 108, 173), (173, 108, 109, 174), (174, 109, 110, 175), (175, 110, 111, 176), (176, 111, 112, 177), (177, 112, 113, 178), (8, 41, 114, 117), (197, 58, 115, 198), (58, 75, 116, 115), (157, 8, 117, 158), (138, 96, 118, 159), (178, 113, 119, 199), (119, 158, 140, 79), (78, 76, 139, 121), (78, 121, 141, 97), (97, 141, 142, 98), (98, 142, 143, 99), (99, 143, 144, 100), (100, 144, 145, 101), (101, 145, 146, 102), (102, 146, 147, 103), (103, 147, 148, 104), (104, 148, 149, 105), (105, 149, 150, 106), (106, 150, 151, 107), (107, 151, 152, 108), (108, 152, 153, 109), (109, 153, 154, 110), (110, 154, 155, 111), (111, 155, 156, 112), (112, 156, 157, 113), (114, 159, 120, 1), (0, 1, 120, 140), (5, 139, 122, 25), (25, 122, 123, 26), (26, 123, 124, 27), (27, 124, 125, 28), (28, 125, 126, 29), (29, 126, 127, 30), (30, 127, 128, 31), (31, 128, 129, 32), (32, 129, 130, 33), (33, 130, 131, 34), (34, 131, 132, 35), (35, 132, 133, 36), (36, 133, 134, 37), (37, 134, 135, 38), (38, 135, 136, 39), (39, 136, 137, 40), (40, 137, 138, 41), (113, 157, 158, 119), (41, 138, 159, 114), (118, 198, 179, 77), (79, 77, 179, 161), (76, 160, 181, 80), (80, 181, 182, 81), (81, 182, 183, 82), (82, 183, 184, 83), (83, 184, 185, 84), (84, 185, 186, 85), (85, 186, 187, 86), (86, 187, 188, 87), (87, 188, 189, 88), (88, 189, 190, 89), (89, 190, 191, 90), (90, 191, 192, 91), (91, 192, 193, 92), (92, 193, 194, 93), (93, 194, 195, 94), (94, 195, 196, 95), (95, 196, 197, 96), (116, 199, 161, 3), (7, 6, 160, 180), (7, 180, 162, 59), (59, 162, 163, 60), (60, 163, 164, 61), (61, 164, 165, 62), (62, 165, 166, 63), (63, 166, 167, 64), (64, 167, 168, 65), (65, 168, 169, 66), (66, 169, 170, 67), (67, 170, 171, 68), (68, 171, 172, 69), (69, 172, 173, 70), (70, 173, 174, 71), (71, 174, 175, 72), (72, 175, 176, 73), (73, 176, 177, 74), (74, 177, 178, 75), (96, 197, 198, 118), (75, 178, 199, 116)])
me_cube_002.materials.append(mat_steel)
me_cube_002.use_remesh_preserve_volume = False
me_cube_002.use_remesh_preserve_attributes = False
me_cube_002.use_mirror_vertex_groups = False
me_cube_002.update()
me_cube = bpy.data.meshes.new('Cube')
me_cube.from_pydata([(-1.0, -1.0, -1.0), (-1.0, 1.0, -1.0), (1.0, 1.0, -1.0), (1.0, -1.0, -1.0), (-1.0, -1.0, 1.0), (-1.0, 1.0, 1.0), (1.0, 1.0, 1.0), (1.0, -1.0, 1.0)], [], [(4, 5, 1, 0), (5, 6, 2, 1), (6, 7, 3, 2), (7, 4, 0, 3), (0, 1, 2, 3), (7, 6, 5, 4)])
me_cube.materials.append(mat_material)
me_cube.use_remesh_preserve_volume = False
me_cube.use_remesh_preserve_attributes = False
me_cube.use_mirror_vertex_groups = False
me_cube.update()

# ---- objects
ob_plane = bpy.data.objects.new('Plane', me_plane_001)
ob_cylinder = bpy.data.objects.new('Cylinder', me_cylinder)
ob_cube_001 = bpy.data.objects.new('Cube.001', me_cube_002)
ob_cube = bpy.data.objects.new('Cube', me_cube)
ob_camera = bpy.data.objects.new('Camera', cam_camera)

# ---- transforms, parenting, visibility, modifiers, constraints
ob_plane.location = (14.23, 1.04, 11.72)
ob_plane.rotation_euler = (6.236e-08, 0.7854, 1.431e-07)
ob_plane.scale = (5.0, 5.0, 5.0)
ob_plane.lineart.crease_threshold = 0.0
ob_cylinder.location = (0.0, 0.0, 1.007)
ob_cylinder.scale = (1.457, 1.457, 1.457)
ob_cylinder.hide_select = True
ob_cylinder.lineart.crease_threshold = 0.0
_m = ob_cylinder.modifiers.new('Subsurf', 'SUBSURF')
_m.uv_smooth = 'PRESERVE_CORNERS'
_m.levels = 3
_m.render_levels = 3
_m.show_only_control_edges = False
ob_cube_001.location = (0.3876, 1.269, 2.764)
ob_cube_001.rotation_euler = (5.673, 0.1086, 0.02254)
ob_cube_001.scale = (0.247, 0.1312, 2.144)
ob_cube_001.lineart.crease_threshold = 0.0
_m = ob_cube_001.modifiers.new('Subsurf', 'SUBSURF')
_m.uv_smooth = 'PRESERVE_CORNERS'
_m.levels = 3
_m.render_levels = 3
_m.show_only_control_edges = False
ob_cube.location = (0.02211, -0.2354, -0.3606)
ob_cube.scale = (-6.253, -5.173, -0.3625)
ob_cube.lineart.crease_threshold = 0.0
_m = ob_cube.modifiers.new('Mirror', 'MIRROR')
ob_camera.location = (3.743, -13.29, 4.735)
ob_camera.rotation_euler = (1.368, 0.01173, 0.1946)
ob_camera.lock_rotations_4d = False
ob_camera.empty_display_type = 'ARROWS'
ob_camera.color = (0.0, 0.0, 0.0, 0.0)
ob_camera.display_type = 'WIRE'
ob_camera.lineart.crease_threshold = 0.0

# ---- collection membership
col_collection_1.objects.link(ob_plane)
col_collection_1.objects.link(ob_cylinder)
col_collection_1.objects.link(ob_cube_001)
col_collection_1.objects.link(ob_cube)
col_collection_1.objects.link(ob_camera)

# ---- scene / render settings (as saved in the file)
scene.camera = ob_camera
scene.frame_start = 1; scene.frame_end = 250; scene.frame_set(6)
scene.render.engine = 'CYCLES'
scene.render.resolution_percentage = 50
scene.render.dither_intensity = 0.0
scene.cycles.use_denoising = False
scene.cycles.samples = 100
scene.cycles.sampling_pattern = 'TABULATED_SOBOL'
scene.cycles.light_sampling_threshold = 0.0
scene.cycles.use_adaptive_sampling = False
scene.cycles.use_light_tree = False
scene.cycles.blur_glossy = 0.0
scene.cycles.volume_bounces = 1
scene.cycles.pixel_filter_type = 'GAUSSIAN'
scene.cycles.sample_clamp_direct = 0.98
scene.cycles.sample_clamp_indirect = 0.0
scene.view_settings.view_transform = 'Standard'
bpy.context.view_layer.update()
